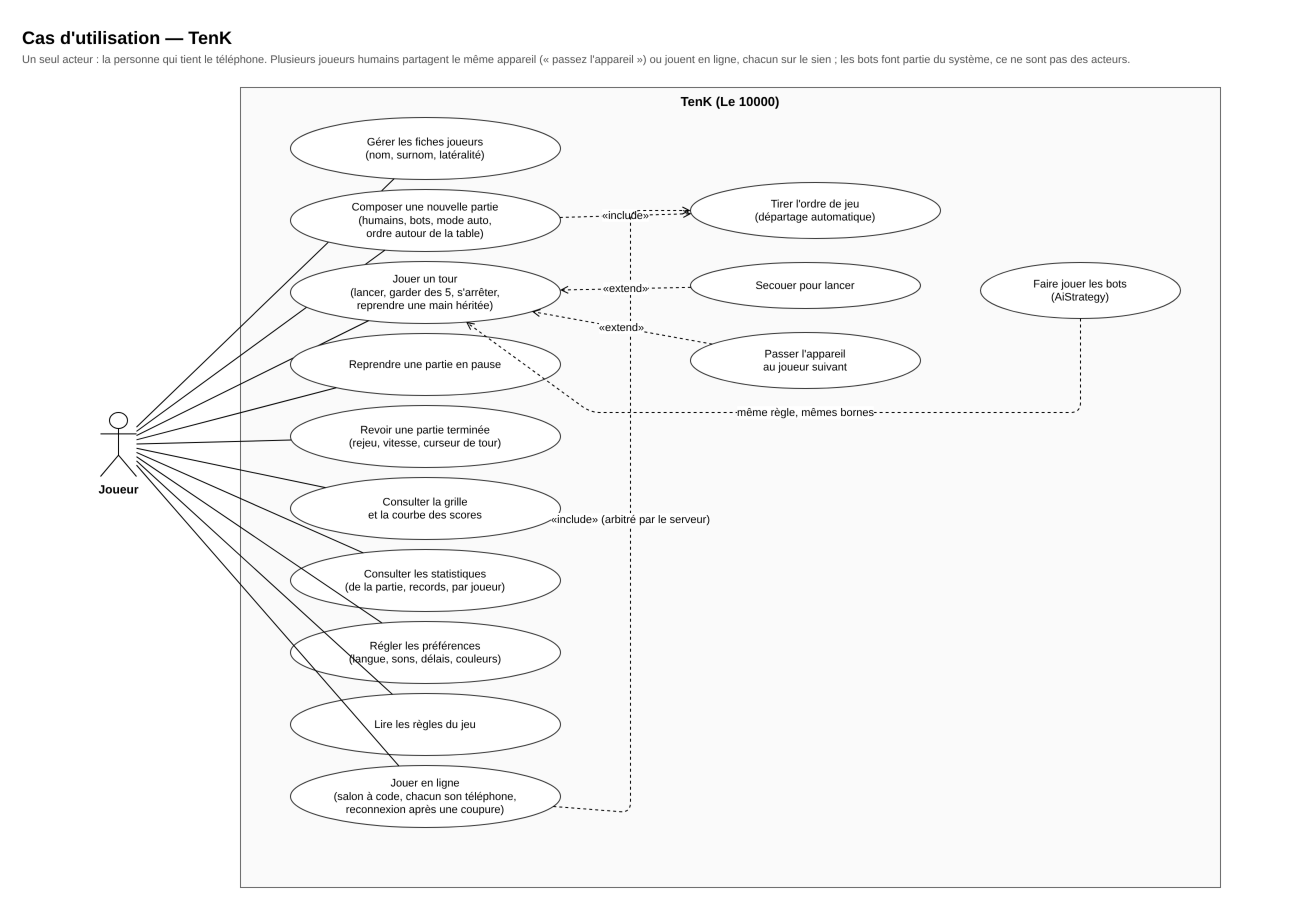

The diagram above was exported from draw.io. Its source (the exported page's mxGraphModel, read from the mxfile embedded in the PNG):
<mxGraphModel dx="1400" dy="900" grid="0" gridSize="10" guides="1" tooltips="1" connect="1" arrows="1" fold="1" page="0" pageScale="1" math="0" shadow="0">
  <root>
    <mxCell id="0" />
    <mxCell id="1" parent="0" />
    <mxCell id="t1" value="Cas d'utilisation — TenK" style="text;html=1;fontSize=18;fontStyle=1;align=left;verticalAlign=top;" vertex="1" parent="1">
      <mxGeometry x="30" y="8" width="1200" height="26" as="geometry" />
    </mxCell>
    <mxCell id="t2" value="Un seul acteur : la personne qui tient le téléphone. Plusieurs joueurs humains partagent le même appareil (« passez l'appareil ») ou jouent en ligne, chacun sur le sien ; les bots font partie du système, ce ne sont pas des acteurs." style="text;html=1;fontSize=11;fontColor=#555555;align=left;verticalAlign=top;whiteSpace=wrap;" vertex="1" parent="1">
      <mxGeometry x="30" y="34" width="1250" height="32" as="geometry" />
    </mxCell>
    <mxCell id="sys" value="TenK (Le 10000)" style="rounded=0;whiteSpace=wrap;html=1;fontSize=13;fontStyle=1;verticalAlign=top;fillColor=#fafafa;strokeColor=#666666;" vertex="1" parent="1">
      <mxGeometry x="250" y="75" width="980" height="800" as="geometry" />
    </mxCell>
    <mxCell id="J" value="Joueur" style="shape=umlActor;verticalLabelPosition=bottom;verticalAlign=top;html=1;fontSize=12;fontStyle=1;" vertex="1" parent="1">
      <mxGeometry x="110" y="400" width="36" height="64" as="geometry" />
    </mxCell>
    <mxCell id="u1" value="Gérer les fiches joueurs&lt;br/&gt;(nom, surnom, latéralité)" style="ellipse;whiteSpace=wrap;html=1;fontSize=11;fillColor=#ffffff;strokeColor=#333333;" vertex="1" parent="1">
      <mxGeometry x="300" y="105" width="270" height="62" as="geometry" />
    </mxCell>
    <mxCell id="e1" value="" style="endArrow=none;html=1;fontSize=11;labelBackgroundColor=#ffffff;" edge="1" parent="1" source="J" target="u1">
      <mxGeometry relative="1" as="geometry" />
    </mxCell>
    <mxCell id="u2" value="Composer une nouvelle partie&lt;br/&gt;(humains, bots, mode auto,&lt;br/&gt;ordre autour de la table)" style="ellipse;whiteSpace=wrap;html=1;fontSize=11;fillColor=#ffffff;strokeColor=#333333;" vertex="1" parent="1">
      <mxGeometry x="300" y="177" width="270" height="62" as="geometry" />
    </mxCell>
    <mxCell id="e2" value="" style="endArrow=none;html=1;fontSize=11;labelBackgroundColor=#ffffff;" edge="1" parent="1" source="J" target="u2">
      <mxGeometry relative="1" as="geometry" />
    </mxCell>
    <mxCell id="u4" value="Jouer un tour&lt;br/&gt;(lancer, garder des 5, s'arrêter,&lt;br/&gt;reprendre une main héritée)" style="ellipse;whiteSpace=wrap;html=1;fontSize=11;fillColor=#ffffff;strokeColor=#333333;" vertex="1" parent="1">
      <mxGeometry x="300" y="249" width="270" height="62" as="geometry" />
    </mxCell>
    <mxCell id="e3" value="" style="endArrow=none;html=1;fontSize=11;labelBackgroundColor=#ffffff;" edge="1" parent="1" source="J" target="u4">
      <mxGeometry relative="1" as="geometry" />
    </mxCell>
    <mxCell id="u7" value="Reprendre une partie en pause" style="ellipse;whiteSpace=wrap;html=1;fontSize=11;fillColor=#ffffff;strokeColor=#333333;" vertex="1" parent="1">
      <mxGeometry x="300" y="321" width="270" height="62" as="geometry" />
    </mxCell>
    <mxCell id="e4" value="" style="endArrow=none;html=1;fontSize=11;labelBackgroundColor=#ffffff;" edge="1" parent="1" source="J" target="u7">
      <mxGeometry relative="1" as="geometry" />
    </mxCell>
    <mxCell id="u8" value="Revoir une partie terminée&lt;br/&gt;(rejeu, vitesse, curseur de tour)" style="ellipse;whiteSpace=wrap;html=1;fontSize=11;fillColor=#ffffff;strokeColor=#333333;" vertex="1" parent="1">
      <mxGeometry x="300" y="393" width="270" height="62" as="geometry" />
    </mxCell>
    <mxCell id="e5" value="" style="endArrow=none;html=1;fontSize=11;labelBackgroundColor=#ffffff;" edge="1" parent="1" source="J" target="u8">
      <mxGeometry relative="1" as="geometry" />
    </mxCell>
    <mxCell id="u9" value="Consulter la grille&lt;br/&gt;et la courbe des scores" style="ellipse;whiteSpace=wrap;html=1;fontSize=11;fillColor=#ffffff;strokeColor=#333333;" vertex="1" parent="1">
      <mxGeometry x="300" y="465" width="270" height="62" as="geometry" />
    </mxCell>
    <mxCell id="e6" value="" style="endArrow=none;html=1;fontSize=11;labelBackgroundColor=#ffffff;" edge="1" parent="1" source="J" target="u9">
      <mxGeometry relative="1" as="geometry" />
    </mxCell>
    <mxCell id="u10" value="Consulter les statistiques&lt;br/&gt;(de la partie, records, par joueur)" style="ellipse;whiteSpace=wrap;html=1;fontSize=11;fillColor=#ffffff;strokeColor=#333333;" vertex="1" parent="1">
      <mxGeometry x="300" y="537" width="270" height="62" as="geometry" />
    </mxCell>
    <mxCell id="e7" value="" style="endArrow=none;html=1;fontSize=11;labelBackgroundColor=#ffffff;" edge="1" parent="1" source="J" target="u10">
      <mxGeometry relative="1" as="geometry" />
    </mxCell>
    <mxCell id="u11" value="Régler les préférences&lt;br/&gt;(langue, sons, délais, couleurs)" style="ellipse;whiteSpace=wrap;html=1;fontSize=11;fillColor=#ffffff;strokeColor=#333333;" vertex="1" parent="1">
      <mxGeometry x="300" y="609" width="270" height="62" as="geometry" />
    </mxCell>
    <mxCell id="e8" value="" style="endArrow=none;html=1;fontSize=11;labelBackgroundColor=#ffffff;" edge="1" parent="1" source="J" target="u11">
      <mxGeometry relative="1" as="geometry" />
    </mxCell>
    <mxCell id="u12" value="Lire les règles du jeu" style="ellipse;whiteSpace=wrap;html=1;fontSize=11;fillColor=#ffffff;strokeColor=#333333;" vertex="1" parent="1">
      <mxGeometry x="300" y="681" width="270" height="62" as="geometry" />
    </mxCell>
    <mxCell id="e9" value="" style="endArrow=none;html=1;fontSize=11;labelBackgroundColor=#ffffff;" edge="1" parent="1" source="J" target="u12">
      <mxGeometry relative="1" as="geometry" />
    </mxCell>
    <mxCell id="u14" value="Jouer en ligne&lt;br/&gt;(salon à code, chacun son téléphone,&lt;br/&gt;reconnexion après une coupure)" style="ellipse;whiteSpace=wrap;html=1;fontSize=11;fillColor=#ffffff;strokeColor=#333333;" vertex="1" parent="1">
      <mxGeometry x="300" y="753" width="270" height="62" as="geometry" />
    </mxCell>
    <mxCell id="e10" value="" style="endArrow=none;html=1;fontSize=11;labelBackgroundColor=#ffffff;" edge="1" parent="1" source="J" target="u14">
      <mxGeometry relative="1" as="geometry" />
    </mxCell>
    <mxCell id="u3" value="Tirer l'ordre de jeu&lt;br/&gt;(départage automatique)" style="ellipse;whiteSpace=wrap;html=1;fontSize=11;fillColor=#ffffff;strokeColor=#333333;" vertex="1" parent="1">
      <mxGeometry x="700" y="170" width="250" height="56" as="geometry" />
    </mxCell>
    <mxCell id="u5" value="Secouer pour lancer" style="ellipse;whiteSpace=wrap;html=1;fontSize=11;fillColor=#ffffff;strokeColor=#333333;" vertex="1" parent="1">
      <mxGeometry x="700" y="250" width="230" height="46" as="geometry" />
    </mxCell>
    <mxCell id="u6" value="Passer l'appareil&lt;br/&gt;au joueur suivant" style="ellipse;whiteSpace=wrap;html=1;fontSize=11;fillColor=#ffffff;strokeColor=#333333;" vertex="1" parent="1">
      <mxGeometry x="700" y="320" width="230" height="56" as="geometry" />
    </mxCell>
    <mxCell id="u13" value="Faire jouer les bots&lt;br/&gt;(AiStrategy)" style="ellipse;whiteSpace=wrap;html=1;fontSize=11;fillColor=#ffffff;strokeColor=#333333;" vertex="1" parent="1">
      <mxGeometry x="990" y="250" width="200" height="56" as="geometry" />
    </mxCell>
    <mxCell id="e11" value="«include»" style="endArrow=open;endFill=0;dashed=1;html=1;fontSize=11;labelBackgroundColor=#ffffff;rounded=1;" edge="1" parent="1" source="u2" target="u3">
      <mxGeometry relative="1" as="geometry" />
    </mxCell>
    <mxCell id="e12" value="«include» (arbitré par le serveur)" style="endArrow=open;endFill=0;dashed=1;html=1;fontSize=11;labelBackgroundColor=#ffffff;rounded=1;" edge="1" parent="1" source="u14" target="u3">
      <mxGeometry relative="1" as="geometry">
        <Array as="points">
          <mxPoint x="640" y="800" />
          <mxPoint x="640" y="198" />
        </Array>
      </mxGeometry>
    </mxCell>
    <mxCell id="e13" value="«extend»" style="endArrow=open;endFill=0;dashed=1;html=1;fontSize=11;labelBackgroundColor=#ffffff;rounded=1;" edge="1" parent="1" source="u5" target="u4">
      <mxGeometry relative="1" as="geometry" />
    </mxCell>
    <mxCell id="e14" value="«extend»" style="endArrow=open;endFill=0;dashed=1;html=1;fontSize=11;labelBackgroundColor=#ffffff;rounded=1;" edge="1" parent="1" source="u6" target="u4">
      <mxGeometry relative="1" as="geometry" />
    </mxCell>
    <mxCell id="e15" value="même règle, mêmes bornes" style="endArrow=open;endFill=0;dashed=1;html=1;fontSize=11;labelBackgroundColor=#ffffff;rounded=1;" edge="1" parent="1" source="u13" target="u4">
      <mxGeometry relative="1" as="geometry">
        <Array as="points">
          <mxPoint x="1090" y="400" />
          <mxPoint x="600" y="400" />
        </Array>
      </mxGeometry>
    </mxCell>
  </root>
</mxGraphModel>